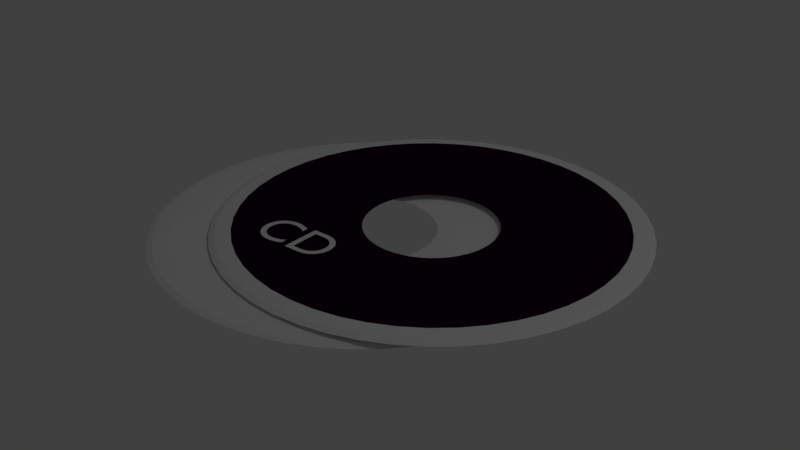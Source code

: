 # Source: CD.blend  (saved by Blender 2.79.0; exported with 4.5.12 LTS)
import bpy
from mathutils import Matrix  # noqa: F401  (used for matrix-valued properties, if any)

bpy.ops.wm.read_factory_settings(use_empty=True)
scene = bpy.context.scene
scene.name = 'Scene'

# ---- collections
col_collection_1 = bpy.data.collections.new('Collection 1'); scene.collection.children.link(col_collection_1)

# ---- materials (node trees are filled in below, after node groups)
mat_002 = bpy.data.materials.new('매트리얼.002')
mat_002.alpha_threshold = 0.0
mat_002.use_transparent_shadow = False
mat_002.diffuse_color = (0.01718, 2.162e-09, 0.01577, 1.0)
mat_002.roughness = 0.5

# ---- material node trees

# ---- world
world_world = bpy.data.worlds.new('World'); scene.world = world_world
world_world.color = (0.05088, 0.05088, 0.05088)
world_world.use_sun_shadow = False
world_world.sun_shadow_jitter_overblur = 0.0
world_world.cycles.sampling_method = 'MANUAL'

# ---- lights
light_lamp = bpy.data.lights.new('Lamp', 'POINT')
light_lamp.transmission_factor = 0.0
light_lamp.cutoff_distance = 30.0
light_lamp.energy = 100.0
light_lamp.shadow_buffer_clip_start = 1.001
light_lamp.shadow_soft_size = 0.1
light_lamp.shadow_maximum_resolution = 0.006
light_lamp.use_absolute_resolution = True

# ---- meshes
me_torus_001 = bpy.data.meshes.new('Torus.001')
me_torus_001.from_pydata([(1.25, 0.0, 0.0), (1.217, 0.0, 0.125), (1.125, 0.0, 0.2165), (1.0, 0.0, 0.25), (0.875, 0.0, 0.2165), (0.7835, 0.0, 0.125), (0.392, 1.037e-09, 3.062e-17), (0.7835, 0.0, -0.125), (0.875, 0.0, -0.2165), (1.0, 0.0, -0.25), (1.125, 0.0, -0.2165), (1.217, 0.0, -0.125), (1.239, 0.1632, 0.0), (1.206, 0.1588, 0.125), (1.115, 0.1468, 0.2165), (0.9914, 0.1305, 0.25), (0.8675, 0.1142, 0.2165), (0.7768, 0.1023, 0.125), (0.3886, 0.05117, 3.062e-17), (0.7768, 0.1023, -0.125), (0.8675, 0.1142, -0.2165), (0.9914, 0.1305, -0.25), (1.115, 0.1468, -0.2165), (1.206, 0.1588, -0.125), (1.207, 0.3235, 0.0), (1.175, 0.3149, 0.125), (1.087, 0.2912, 0.2165), (0.9659, 0.2588, 0.25), (0.8452, 0.2265, 0.2165), (0.7568, 0.2028, 0.125), (0.3786, 0.1015, 3.062e-17), (0.7568, 0.2028, -0.125), (0.8452, 0.2265, -0.2165), (0.9659, 0.2588, -0.25), (1.087, 0.2912, -0.2165), (1.175, 0.3149, -0.125), (1.155, 0.4784, 0.0), (1.124, 0.4655, 0.125), (1.039, 0.4305, 0.2165), (0.9239, 0.3827, 0.25), (0.8084, 0.3348, 0.2165), (0.7239, 0.2998, 0.125), (0.3622, 0.15, 3.062e-17), (0.7239, 0.2998, -0.125), (0.8084, 0.3348, -0.2165), (0.9239, 0.3827, -0.25), (1.039, 0.4305, -0.2165), (1.124, 0.4655, -0.125), (1.083, 0.625, 0.0), (1.054, 0.6083, 0.125), (0.9743, 0.5625, 0.2165), (0.866, 0.5, 0.25), (0.7578, 0.4375, 0.2165), (0.6785, 0.3917, 0.125), (0.3395, 0.196, 3.062e-17), (0.6785, 0.3917, -0.125), (0.7578, 0.4375, -0.2165), (0.866, 0.5, -0.25), (0.9743, 0.5625, -0.2165), (1.054, 0.6083, -0.125), (0.9917, 0.761, 0.0), (0.9651, 0.7406, 0.125), (0.8925, 0.6849, 0.2165), (0.7934, 0.6088, 0.25), (0.6942, 0.5327, 0.2165), (0.6216, 0.477, 0.125), (0.311, 0.2386, 3.062e-17), (0.6216, 0.477, -0.125), (0.6942, 0.5327, -0.2165), (0.7934, 0.6088, -0.25), (0.8925, 0.6849, -0.2165), (0.9651, 0.7406, -0.125), (0.8839, 0.8839, 0.0), (0.8602, 0.8602, 0.125), (0.7955, 0.7955, 0.2165), (0.7071, 0.7071, 0.25), (0.6187, 0.6187, 0.2165), (0.554, 0.554, 0.125), (0.2772, 0.2772, 3.062e-17), (0.554, 0.554, -0.125), (0.6187, 0.6187, -0.2165), (0.7071, 0.7071, -0.25), (0.7955, 0.7955, -0.2165), (0.8602, 0.8602, -0.125), (0.761, 0.9917, 0.0), (0.7406, 0.9651, 0.125), (0.6849, 0.8925, 0.2165), (0.6088, 0.7934, 0.25), (0.5327, 0.6942, 0.2165), (0.477, 0.6216, 0.125), (0.2386, 0.311, 3.062e-17), (0.477, 0.6216, -0.125), (0.5327, 0.6942, -0.2165), (0.6088, 0.7934, -0.25), (0.6849, 0.8925, -0.2165), (0.7406, 0.9651, -0.125), (0.625, 1.083, 0.0), (0.6083, 1.054, 0.125), (0.5625, 0.9743, 0.2165), (0.5, 0.866, 0.25), (0.4375, 0.7578, 0.2165), (0.3917, 0.6785, 0.125), (0.196, 0.3395, 3.062e-17), (0.3917, 0.6785, -0.125), (0.4375, 0.7578, -0.2165), (0.5, 0.866, -0.25), (0.5625, 0.9743, -0.2165), (0.6083, 1.054, -0.125), (0.4784, 1.155, 0.0), (0.4655, 1.124, 0.125), (0.4305, 1.039, 0.2165), (0.3827, 0.9239, 0.25), (0.3348, 0.8084, 0.2165), (0.2998, 0.7239, 0.125), (0.15, 0.3622, 3.062e-17), (0.2998, 0.7239, -0.125), (0.3348, 0.8084, -0.2165), (0.3827, 0.9239, -0.25), (0.4305, 1.039, -0.2165), (0.4655, 1.124, -0.125), (0.3235, 1.207, 0.0), (0.3149, 1.175, 0.125), (0.2912, 1.087, 0.2165), (0.2588, 0.9659, 0.25), (0.2265, 0.8452, 0.2165), (0.2028, 0.7568, 0.125), (0.1015, 0.3786, 3.062e-17), (0.2028, 0.7568, -0.125), (0.2265, 0.8452, -0.2165), (0.2588, 0.9659, -0.25), (0.2912, 1.087, -0.2165), (0.3149, 1.175, -0.125), (0.1632, 1.239, 0.0), (0.1588, 1.206, 0.125), (0.1468, 1.115, 0.2165), (0.1305, 0.9914, 0.25), (0.1142, 0.8675, 0.2165), (0.1023, 0.7768, 0.125), (0.05117, 0.3886, 3.062e-17), (0.1023, 0.7768, -0.125), (0.1142, 0.8675, -0.2165), (0.1305, 0.9914, -0.25), (0.1468, 1.115, -0.2165), (0.1588, 1.206, -0.125), (9.437e-08, 1.25, 0.0), (9.184e-08, 1.217, 0.125), (8.494e-08, 1.125, 0.2165), (7.55e-08, 1.0, 0.25), (6.606e-08, 0.875, 0.2165), (5.915e-08, 0.7835, 0.125), (3.514e-09, 0.392, 3.062e-17), (5.915e-08, 0.7835, -0.125), (6.606e-08, 0.875, -0.2165), (7.55e-08, 1.0, -0.25), (8.494e-08, 1.125, -0.2165), (9.184e-08, 1.217, -0.125), (-0.1632, 1.239, 0.0), (-0.1588, 1.206, 0.125), (-0.1468, 1.115, 0.2165), (-0.1305, 0.9914, 0.25), (-0.1142, 0.8675, 0.2165), (-0.1023, 0.7768, 0.125), (-0.05117, 0.3886, 3.062e-17), (-0.1023, 0.7768, -0.125), (-0.1142, 0.8675, -0.2165), (-0.1305, 0.9914, -0.25), (-0.1468, 1.115, -0.2165), (-0.1588, 1.206, -0.125), (-0.3235, 1.207, 0.0), (-0.3149, 1.175, 0.125), (-0.2912, 1.087, 0.2165), (-0.2588, 0.9659, 0.25), (-0.2265, 0.8452, 0.2165), (-0.2028, 0.7568, 0.125), (-0.1015, 0.3786, 3.062e-17), (-0.2028, 0.7568, -0.125), (-0.2265, 0.8452, -0.2165), (-0.2588, 0.9659, -0.25), (-0.2912, 1.087, -0.2165), (-0.3149, 1.175, -0.125), (-0.4784, 1.155, 0.0), (-0.4655, 1.124, 0.125), (-0.4305, 1.039, 0.2165), (-0.3827, 0.9239, 0.25), (-0.3348, 0.8084, 0.2165), (-0.2998, 0.7239, 0.125), (-0.15, 0.3622, 3.062e-17), (-0.2998, 0.7239, -0.125), (-0.3348, 0.8084, -0.2165), (-0.3827, 0.9239, -0.25), (-0.4305, 1.039, -0.2165), (-0.4655, 1.124, -0.125), (-0.625, 1.083, 0.0), (-0.6083, 1.054, 0.125), (-0.5625, 0.9743, 0.2165), (-0.5, 0.866, 0.25), (-0.4375, 0.7578, 0.2165), (-0.3917, 0.6785, 0.125), (-0.196, 0.3395, 3.062e-17), (-0.3917, 0.6785, -0.125), (-0.4375, 0.7578, -0.2165), (-0.5, 0.866, -0.25), (-0.5625, 0.9743, -0.2165), (-0.6083, 1.054, -0.125), (-0.761, 0.9917, 0.0), (-0.7406, 0.9651, 0.125), (-0.6849, 0.8925, 0.2165), (-0.6088, 0.7934, 0.25), (-0.5327, 0.6942, 0.2165), (-0.477, 0.6216, 0.125), (-0.2386, 0.311, 3.062e-17), (-0.477, 0.6216, -0.125), (-0.5327, 0.6942, -0.2165), (-0.6088, 0.7934, -0.25), (-0.6849, 0.8925, -0.2165), (-0.7406, 0.9651, -0.125), (-0.8839, 0.8839, 0.0), (-0.8602, 0.8602, 0.125), (-0.7955, 0.7955, 0.2165), (-0.7071, 0.7071, 0.25), (-0.6187, 0.6187, 0.2165), (-0.554, 0.554, 0.125), (-0.2772, 0.2772, 3.062e-17), (-0.554, 0.554, -0.125), (-0.6187, 0.6187, -0.2165), (-0.7071, 0.7071, -0.25), (-0.7955, 0.7955, -0.2165), (-0.8602, 0.8602, -0.125), (-0.9917, 0.761, 0.0), (-0.9651, 0.7406, 0.125), (-0.8925, 0.6849, 0.2165), (-0.7934, 0.6088, 0.25), (-0.6942, 0.5327, 0.2165), (-0.6216, 0.477, 0.125), (-0.311, 0.2386, 3.062e-17), (-0.6216, 0.477, -0.125), (-0.6942, 0.5327, -0.2165), (-0.7934, 0.6088, -0.25), (-0.8925, 0.6849, -0.2165), (-0.9651, 0.7406, -0.125), (-1.083, 0.625, 0.0), (-1.054, 0.6083, 0.125), (-0.9743, 0.5625, 0.2165), (-0.866, 0.5, 0.25), (-0.7578, 0.4375, 0.2165), (-0.6785, 0.3917, 0.125), (-0.3395, 0.196, 3.062e-17), (-0.6785, 0.3917, -0.125), (-0.7578, 0.4375, -0.2165), (-0.866, 0.5, -0.25), (-0.9743, 0.5625, -0.2165), (-1.054, 0.6083, -0.125), (-1.155, 0.4784, 0.0), (-1.124, 0.4655, 0.125), (-1.039, 0.4305, 0.2165), (-0.9239, 0.3827, 0.25), (-0.8084, 0.3348, 0.2165), (-0.7239, 0.2998, 0.125), (-0.3622, 0.15, 3.062e-17), (-0.7239, 0.2998, -0.125), (-0.8084, 0.3348, -0.2165), (-0.9239, 0.3827, -0.25), (-1.039, 0.4305, -0.2165), (-1.124, 0.4655, -0.125), (-1.207, 0.3235, 0.0), (-1.175, 0.3149, 0.125), (-1.087, 0.2912, 0.2165), (-0.9659, 0.2588, 0.25), (-0.8452, 0.2265, 0.2165), (-0.7568, 0.2028, 0.125), (-0.3786, 0.1015, 3.062e-17), (-0.7568, 0.2028, -0.125), (-0.8452, 0.2265, -0.2165), (-0.9659, 0.2588, -0.25), (-1.087, 0.2912, -0.2165), (-1.175, 0.3149, -0.125), (-1.239, 0.1632, 0.0), (-1.206, 0.1588, 0.125), (-1.115, 0.1468, 0.2165), (-0.9914, 0.1305, 0.25), (-0.8675, 0.1142, 0.2165), (-0.7768, 0.1023, 0.125), (-0.3886, 0.05117, 3.062e-17), (-0.7768, 0.1023, -0.125), (-0.8675, 0.1142, -0.2165), (-0.9914, 0.1305, -0.25), (-1.115, 0.1468, -0.2165), (-1.206, 0.1588, -0.125), (-1.25, 1.093e-07, 0.0), (-1.217, 1.064e-07, 0.125), (-1.125, 9.835e-08, 0.2165), (-1.0, 8.742e-08, 0.25), (-0.875, 7.649e-08, 0.2165), (-0.7835, 6.85e-08, 0.125), (-0.392, 3.531e-08, 3.062e-17), (-0.7835, 6.85e-08, -0.125), (-0.875, 7.649e-08, -0.2165), (-1.0, 8.742e-08, -0.25), (-1.125, 9.835e-08, -0.2165), (-1.217, 1.064e-07, -0.125), (-1.239, -0.1632, 0.0), (-1.206, -0.1588, 0.125), (-1.115, -0.1468, 0.2165), (-0.9914, -0.1305, 0.25), (-0.8675, -0.1142, 0.2165), (-0.7768, -0.1023, 0.125), (-0.3886, -0.05117, 3.062e-17), (-0.7768, -0.1023, -0.125), (-0.8675, -0.1142, -0.2165), (-0.9914, -0.1305, -0.25), (-1.115, -0.1468, -0.2165), (-1.206, -0.1588, -0.125), (-1.207, -0.3235, 0.0), (-1.175, -0.3149, 0.125), (-1.087, -0.2912, 0.2165), (-0.9659, -0.2588, 0.25), (-0.8452, -0.2265, 0.2165), (-0.7568, -0.2028, 0.125), (-0.3786, -0.1015, 3.062e-17), (-0.7568, -0.2028, -0.125), (-0.8452, -0.2265, -0.2165), (-0.9659, -0.2588, -0.25), (-1.087, -0.2912, -0.2165), (-1.175, -0.3149, -0.125), (-1.155, -0.4784, 0.0), (-1.124, -0.4655, 0.125), (-1.039, -0.4305, 0.2165), (-0.9239, -0.3827, 0.25), (-0.8084, -0.3348, 0.2165), (-0.7239, -0.2998, 0.125), (-0.3622, -0.15, 3.062e-17), (-0.7239, -0.2998, -0.125), (-0.8084, -0.3348, -0.2165), (-0.9239, -0.3827, -0.25), (-1.039, -0.4305, -0.2165), (-1.124, -0.4655, -0.125), (-1.083, -0.625, 0.0), (-1.054, -0.6083, 0.125), (-0.9743, -0.5625, 0.2165), (-0.866, -0.5, 0.25), (-0.7578, -0.4375, 0.2165), (-0.6785, -0.3917, 0.125), (-0.3395, -0.196, 3.062e-17), (-0.6785, -0.3917, -0.125), (-0.7578, -0.4375, -0.2165), (-0.866, -0.5, -0.25), (-0.9743, -0.5625, -0.2165), (-1.054, -0.6083, -0.125), (-0.9917, -0.761, 0.0), (-0.9651, -0.7406, 0.125), (-0.8925, -0.6849, 0.2165), (-0.7934, -0.6088, 0.25), (-0.6942, -0.5327, 0.2165), (-0.6216, -0.477, 0.125), (-0.311, -0.2386, 3.062e-17), (-0.6216, -0.477, -0.125), (-0.6942, -0.5327, -0.2165), (-0.7934, -0.6088, -0.25), (-0.8925, -0.6849, -0.2165), (-0.9651, -0.7406, -0.125), (-0.8839, -0.8839, 0.0), (-0.8602, -0.8602, 0.125), (-0.7955, -0.7955, 0.2165), (-0.7071, -0.7071, 0.25), (-0.6187, -0.6187, 0.2165), (-0.554, -0.554, 0.125), (-0.2772, -0.2772, 3.062e-17), (-0.554, -0.554, -0.125), (-0.6187, -0.6187, -0.2165), (-0.7071, -0.7071, -0.25), (-0.7955, -0.7955, -0.2165), (-0.8602, -0.8602, -0.125), (-0.761, -0.9917, 0.0), (-0.7406, -0.9651, 0.125), (-0.6849, -0.8925, 0.2165), (-0.6088, -0.7934, 0.25), (-0.5327, -0.6942, 0.2165), (-0.477, -0.6216, 0.125), (-0.2386, -0.311, 3.062e-17), (-0.477, -0.6216, -0.125), (-0.5327, -0.6942, -0.2165), (-0.6088, -0.7934, -0.25), (-0.6849, -0.8925, -0.2165), (-0.7406, -0.9651, -0.125), (-0.625, -1.083, 0.0), (-0.6083, -1.054, 0.125), (-0.5625, -0.9743, 0.2165), (-0.5, -0.866, 0.25), (-0.4375, -0.7578, 0.2165), (-0.3917, -0.6785, 0.125), (-0.196, -0.3395, 3.062e-17), (-0.3917, -0.6785, -0.125), (-0.4375, -0.7578, -0.2165), (-0.5, -0.866, -0.25), (-0.5625, -0.9743, -0.2165), (-0.6083, -1.054, -0.125), (-0.4784, -1.155, 0.0), (-0.4655, -1.124, 0.125), (-0.4305, -1.039, 0.2165), (-0.3827, -0.9239, 0.25), (-0.3348, -0.8084, 0.2165), (-0.2998, -0.7239, 0.125), (-0.15, -0.3622, 3.062e-17), (-0.2998, -0.7239, -0.125), (-0.3348, -0.8084, -0.2165), (-0.3827, -0.9239, -0.25), (-0.4305, -1.039, -0.2165), (-0.4655, -1.124, -0.125), (-0.3235, -1.207, 0.0), (-0.3149, -1.175, 0.125), (-0.2912, -1.087, 0.2165), (-0.2588, -0.9659, 0.25), (-0.2265, -0.8452, 0.2165), (-0.2028, -0.7568, 0.125), (-0.1015, -0.3786, 3.062e-17), (-0.2028, -0.7568, -0.125), (-0.2265, -0.8452, -0.2165), (-0.2588, -0.9659, -0.25), (-0.2912, -1.087, -0.2165), (-0.3149, -1.175, -0.125), (-0.1632, -1.239, 0.0), (-0.1588, -1.206, 0.125), (-0.1468, -1.115, 0.2165), (-0.1305, -0.9914, 0.25), (-0.1142, -0.8675, 0.2165), (-0.1023, -0.7768, 0.125), (-0.05117, -0.3886, 3.062e-17), (-0.1023, -0.7768, -0.125), (-0.1142, -0.8675, -0.2165), (-0.1305, -0.9914, -0.25), (-0.1468, -1.115, -0.2165), (-0.1588, -1.206, -0.125), (9.437e-08, -1.25, 0.0), (9.184e-08, -1.217, 0.125), (8.494e-08, -1.125, 0.2165), (7.55e-08, -1.0, 0.25), (6.606e-08, -0.875, 0.2165), (5.915e-08, -0.7835, 0.125), (3.514e-09, -0.392, 3.062e-17), (5.915e-08, -0.7835, -0.125), (6.606e-08, -0.875, -0.2165), (7.55e-08, -1.0, -0.25), (8.494e-08, -1.125, -0.2165), (9.184e-08, -1.217, -0.125), (0.1632, -1.239, 0.0), (0.1588, -1.206, 0.125), (0.1468, -1.115, 0.2165), (0.1305, -0.9914, 0.25), (0.1142, -0.8675, 0.2165), (0.1023, -0.7768, 0.125), (0.05117, -0.3886, 3.062e-17), (0.1023, -0.7768, -0.125), (0.1142, -0.8675, -0.2165), (0.1305, -0.9914, -0.25), (0.1468, -1.115, -0.2165), (0.1588, -1.206, -0.125), (0.3235, -1.207, 0.0), (0.3149, -1.175, 0.125), (0.2912, -1.087, 0.2165), (0.2588, -0.9659, 0.25), (0.2265, -0.8452, 0.2165), (0.2028, -0.7568, 0.125), (0.1015, -0.3786, 3.062e-17), (0.2028, -0.7568, -0.125), (0.2265, -0.8452, -0.2165), (0.2588, -0.9659, -0.25), (0.2912, -1.087, -0.2165), (0.3149, -1.175, -0.125), (0.4784, -1.155, 0.0), (0.4655, -1.124, 0.125), (0.4305, -1.039, 0.2165), (0.3827, -0.9239, 0.25), (0.3348, -0.8084, 0.2165), (0.2998, -0.7239, 0.125), (0.15, -0.3622, 3.062e-17), (0.2998, -0.7239, -0.125), (0.3348, -0.8084, -0.2165), (0.3827, -0.9239, -0.25), (0.4305, -1.039, -0.2165), (0.4655, -1.124, -0.125), (0.625, -1.083, 0.0), (0.6083, -1.054, 0.125), (0.5625, -0.9743, 0.2165), (0.5, -0.866, 0.25), (0.4375, -0.7578, 0.2165), (0.3917, -0.6785, 0.125), (0.196, -0.3395, 3.062e-17), (0.3917, -0.6785, -0.125), (0.4375, -0.7578, -0.2165), (0.5, -0.866, -0.25), (0.5625, -0.9743, -0.2165), (0.6083, -1.054, -0.125), (0.761, -0.9917, 0.0), (0.7406, -0.9651, 0.125), (0.6849, -0.8925, 0.2165), (0.6088, -0.7934, 0.25), (0.5327, -0.6942, 0.2165), (0.477, -0.6216, 0.125), (0.2386, -0.311, 3.062e-17), (0.477, -0.6216, -0.125), (0.5327, -0.6942, -0.2165), (0.6088, -0.7934, -0.25), (0.6849, -0.8925, -0.2165), (0.7406, -0.9651, -0.125), (0.8839, -0.8839, 0.0), (0.8602, -0.8602, 0.125), (0.7955, -0.7955, 0.2165), (0.7071, -0.7071, 0.25), (0.6187, -0.6187, 0.2165), (0.554, -0.554, 0.125), (0.2772, -0.2772, 3.062e-17), (0.554, -0.554, -0.125), (0.6187, -0.6187, -0.2165), (0.7071, -0.7071, -0.25), (0.7955, -0.7955, -0.2165), (0.8602, -0.8602, -0.125), (0.9917, -0.761, 0.0), (0.9651, -0.7406, 0.125), (0.8925, -0.6849, 0.2165), (0.7934, -0.6088, 0.25), (0.6942, -0.5327, 0.2165), (0.6216, -0.477, 0.125), (0.311, -0.2386, 3.062e-17), (0.6216, -0.477, -0.125), (0.6942, -0.5327, -0.2165), (0.7934, -0.6088, -0.25), (0.8925, -0.6849, -0.2165), (0.9651, -0.7406, -0.125), (1.083, -0.625, 0.0), (1.054, -0.6083, 0.125), (0.9743, -0.5625, 0.2165), (0.866, -0.5, 0.25), (0.7578, -0.4375, 0.2165), (0.6785, -0.3917, 0.125), (0.3395, -0.196, 3.062e-17), (0.6785, -0.3917, -0.125), (0.7578, -0.4375, -0.2165), (0.866, -0.5, -0.25), (0.9743, -0.5625, -0.2165), (1.054, -0.6083, -0.125), (1.155, -0.4784, 0.0), (1.124, -0.4655, 0.125), (1.039, -0.4305, 0.2165), (0.9239, -0.3827, 0.25), (0.8084, -0.3348, 0.2165), (0.7239, -0.2998, 0.125), (0.3622, -0.15, 3.062e-17), (0.7239, -0.2998, -0.125), (0.8084, -0.3348, -0.2165), (0.9239, -0.3827, -0.25), (1.039, -0.4305, -0.2165), (1.124, -0.4655, -0.125), (1.207, -0.3235, 0.0), (1.175, -0.3149, 0.125), (1.087, -0.2912, 0.2165), (0.9659, -0.2588, 0.25), (0.8452, -0.2265, 0.2165), (0.7568, -0.2028, 0.125), (0.3786, -0.1015, 3.062e-17), (0.7568, -0.2028, -0.125), (0.8452, -0.2265, -0.2165), (0.9659, -0.2588, -0.25), (1.087, -0.2912, -0.2165), (1.175, -0.3149, -0.125), (1.239, -0.1632, 0.0), (1.206, -0.1588, 0.125), (1.115, -0.1468, 0.2165), (0.9914, -0.1305, 0.25), (0.8675, -0.1142, 0.2165), (0.7768, -0.1023, 0.125), (0.3886, -0.05117, 3.062e-17), (0.7768, -0.1023, -0.125), (0.8675, -0.1142, -0.2165), (0.9914, -0.1305, -0.25), (1.115, -0.1468, -0.2165), (1.206, -0.1588, -0.125), (-0.496, -0.4123, -0.6139), (-0.4097, -0.5107, -0.6139), (0.1506, -0.9189, -0.1474), (0.2974, -0.9286, -0.1474), (-0.511, 0.5313, -0.5804), (-0.6265, 0.5791, -0.6139), (0.2974, 1.071, -0.1474), (0.1832, 1.064, -0.1474), (0.5972, 0.9203, -0.4889), (0.5002, 0.9532, -0.4889), (0.7744, 0.818, -0.2389), (0.536, 0.5074, -0.3639), (1.38, -0.4286, -0.3639), (1.452, -0.2819, -0.3639), (-0.9526, 0.1964, -0.3639), (-0.9191, 0.1964, -0.2389), (-0.09435, 0.875, -0.4889), (-0.1401, 0.9542, -0.5804), (1.514, 0.1964, -0.4889), (1.503, 0.3552, -0.4889), (-0.1796, -0.4252, -0.4889), (-0.09435, -0.4821, -0.4889), (-0.08528, 1.12, -0.6139), (-0.1331, 1.236, -0.5804), (1.163, -0.3036, -0.6139), (1.272, -0.3661, -0.5804), (0.4279, -0.795, -0.1139), (0.4116, -0.6711, -0.1474), (1.165, 0.3106, -0.1474), (1.074, 0.2987, -0.2389), (-0.00243, -0.5274, -0.2389), (0.1474, -0.1657, -0.3639), (-0.3811, -0.1953, -0.2389), (-0.3242, -0.2805, -0.2389), (-0.2026, 1.062, -0.6139), (-0.3114, 0.9898, -0.6139), (-0.6685, 0.4553, -0.1139), (-0.5478, 0.4229, -0.1474), (-0.5951, -0.4884, -0.5804), (-0.6685, 0.4553, -0.6139), (-0.694, 0.327, -0.6139), (1.163, 0.6964, -0.6139), (1.091, 0.8052, -0.6139), (-0.03745, 1.005, -0.1474), (-0.1401, 0.9542, -0.1474), (1.384, -0.09474, -0.1474), (1.263, -0.06239, -0.1139), (0.3989, -0.1822, -0.3639), (0.5002, -0.5604, -0.4889), (0.9062, -0.5969, -0.6139), (1.005, -0.5107, -0.6139), (0.7349, 0.9542, -0.5804), (0.6322, 1.005, -0.5804), (1.158, 1.057, -0.2389), (1.093, 0.9919, -0.1474), (-0.5701, 0.08222, -0.1474), (-0.4794, 0.09416, -0.2389), (0.4934, 0.5359, -0.3639), (1.158, 1.057, -0.4889), (1.038, 1.162, -0.4889), (-0.742, -0.2341, -0.1474), (-0.6769, -0.3661, -0.1474), (1.021, 0.4963, -0.4889), (0.9759, 0.5882, -0.4889), (1.074, 0.09416, -0.4889), (1.165, 0.08222, -0.5804), (-0.1331, -0.8429, -0.5804), (0.006229, -0.8902, -0.5804), (1.054, -0.006352, -0.2389), (1.074, 0.09416, -0.2389), (-0.5951, 0.8813, -0.5804), (-0.6677, 0.937, -0.4889), (-0.9419, 0.03327, -0.3639), (-0.91, -0.1271, -0.3639), (0.5886, 1.283, -0.5804), (0.6123, 1.371, -0.4889), (1.172, 0.1964, -0.5804), (1.337, -0.2341, -0.5804), (1.384, -0.09474, -0.5804), (-0.5686, 0.6964, -0.6139), (0.006229, 1.283, -0.1474), (-0.1331, 1.236, -0.1474), (0.3997, 0.9732, -0.4889), (-0.496, 0.8052, -0.1139), (-0.3968, 0.7291, -0.1474), (0.09462, -0.5604, -0.2389), (0.1951, -0.5804, -0.2389), (-0.08124, 0.09497, -0.3639), (-0.4594, -0.006352, -0.4889), (0.1386, 1.403, -0.2389), (0.1506, 1.312, -0.1474), (0.5562, -0.7695, -0.1139), (0.5239, -0.6488, -0.1474), (-0.9087, 0.03765, -0.4889), (-0.8777, -0.1184, -0.4889), (0.6209, -1.011, -0.3639), (0.7758, -0.9584, -0.3639), (0.5239, 1.042, -0.1474), (0.5002, 0.9532, -0.2389), (0.1951, -0.5804, -0.4889), (0.1832, -0.6711, -0.5804), (-0.6265, 0.5791, -0.1139), (-0.511, 0.5313, -0.1474), (-0.00243, -0.5274, -0.4889), (0.05877, 0.5074, -0.3639), (-0.1796, 0.818, -0.4889), (1.472, 0.5113, -0.2389), (1.421, 0.662, -0.2389), (1.19, -0.4884, -0.1474), (1.091, -0.4123, -0.1139), (0.9161, -0.4223, -0.1474), (0.8514, -0.3576, -0.2389), (-0.4265, -0.1034, -0.4889), (-0.511, -0.1384, -0.5804), (0.6369, 0.3924, -0.3639), (0.6084, 0.4351, -0.3639), (1.091, 0.8052, -0.1139), (0.9916, 0.7291, -0.1474), (-0.03745, -0.612, -0.5804), (-0.08528, -0.7274, -0.6139), (-0.7026, 0.1964, -0.6139), (-0.694, 0.0659, -0.6139), (0.4606, 1.436, -0.3639), (0.2974, 1.446, -0.3639), (0.7974, 1.062, -0.6139), (0.8599, 1.171, -0.5804), (1.505, 0.52, -0.3639), (1.472, 0.5113, -0.4889), (-0.09124, 0.2476, -0.3639), (-0.4794, 0.2987, -0.4889), (-0.4981, -0.5991, -0.5804), (0.4279, 1.188, -0.6139), (0.4442, 1.312, -0.5804), (0.6369, 0.0004325, -0.3639), (0.6596, 0.04642, -0.3639), (0.5972, -0.5274, -0.4889), (0.6322, -0.612, -0.5804), (-0.4604, -0.2411, -0.5804), (-0.3968, -0.3362, -0.5804), (0.2974, 1.321, -0.5804), (0.1506, 1.312, -0.5804), (1.547, 0.1964, -0.3639), (1.514, 0.1964, -0.2389), (-0.3109, -0.8571, -0.2389), (-0.2651, -0.7778, -0.1474), (1.106, 0.5313, -0.5804), (1.221, 0.5791, -0.6139), (1.422, 0.1964, -0.5804), (1.413, 0.3433, -0.5804), (1.421, -0.2691, -0.4889), (0.8301, 0.8906, -0.1474), (-0.818, 0.04959, -0.5804), (-0.5701, 0.3106, -0.1474), (-0.4265, 0.4963, -0.2389), (-0.4594, 0.3992, -0.2389), (0.1669, -0.795, -0.1139), (0.2974, -0.8036, -0.1139), (0.1959, 0.5751, -0.3639), (0.09462, 0.9532, -0.4889), (1.058, -0.7953, -0.3639), (1.038, -0.7687, -0.2389), (-0.2353, 0.8906, -0.5804), (-0.3213, 0.8151, -0.5804), (1.421, -0.2691, -0.2389), (1.472, -0.1184, -0.2389), (-0.4636, -0.7953, -0.3639), (-0.4432, -0.7687, -0.4889), (-0.7893, 0.4876, -0.1474), (-0.00243, 0.9203, -0.2389), (-0.09435, 0.875, -0.2389), (0.919, 0.6734, -0.4889), (0.8514, 0.7504, -0.4889), (0.2974, -1.02, -0.4889), (0.4562, -1.01, -0.4889), (0.05877, -0.1146, -0.3639), (-0.6943, -0.5645, -0.3639), (-0.6677, -0.5441, -0.2389), (0.9823, -0.6961, -0.5804), (1.093, -0.5991, -0.5804), (-0.694, 0.327, -0.1139), (-0.7026, 0.1964, -0.1139), (0.6801, 1.12, -0.6139), (1.143, -0.03004, -0.1474), (0.7744, -0.4252, -0.4889), (0.8514, -0.3576, -0.4889), (0.7349, -0.5613, -0.5804), (0.8301, -0.4978, -0.5804), (1.163, -0.3036, -0.1139), (0.2974, 0.9799, -0.4889), (1.181, 1.08, -0.3639), (-0.4861, 0.1964, -0.2389), (-0.0946, 0.1964, -0.3639), (0.6801, -0.7274, -0.1139), (1.055, -0.2411, -0.1474), (0.9759, -0.1953, -0.2389), (0.4606, -1.043, -0.3639), (0.4562, -1.01, -0.2389), (0.6891, 0.875, -0.2389), (1.054, 0.3992, -0.4889), (1.143, 0.4229, -0.5804), (-0.8265, -0.2691, -0.2389), (-0.7561, -0.4118, -0.2389), (1.106, 0.5313, -0.1474), (1.055, 0.6339, -0.1474), (1.503, 0.03765, -0.4889), (0.9161, -0.4223, -0.5804), (0.9916, -0.3362, -0.5804), (0.07093, -0.6488, -0.1474), (0.1832, -0.6711, -0.1474), (-0.3811, 0.5882, -0.4889), (-0.4604, 0.6339, -0.5804), (-0.4981, -0.5991, -0.1474), (-0.4097, -0.5107, -0.1139), (-0.6769, 0.7589, -0.5804), (-0.742, 0.627, -0.5804), (-0.7561, 0.8047, -0.4889), (0.7974, -0.6696, -0.1139), (0.9062, -0.5969, -0.1139), (0.03858, -0.7695, -0.1139), (1.472, -0.1184, -0.4889), (-0.9087, 0.3552, -0.2389), (-0.818, 0.3433, -0.1474), (-0.3242, 0.6734, -0.2389), (-0.2651, 1.171, -0.1474), (-0.2026, 1.062, -0.1139), (0.03858, 1.162, -0.1139), (-0.08528, 1.12, -0.1139), (0.9823, 1.089, -0.1474), (-0.5478, -0.03004, -0.5804), (0.2974, 1.413, -0.2389), (0.7279, -0.8429, -0.5804), (0.7629, -0.9275, -0.4889), (-0.1681, 1.32, -0.4889), (-0.3109, 1.25, -0.4889), (1.289, 0.327, -0.1139), (0.1014, -0.143, -0.3639), (0.6123, 1.371, -0.2389), (0.5886, 1.283, -0.1474), (0.2974, 1.196, -0.6139), (0.1669, 1.188, -0.6139), (-0.8574, -0.2819, -0.3639), (-0.4432, 1.162, -0.2389), (-0.3875, 1.089, -0.1474), (1.158, -0.6638, -0.2389), (1.093, -0.5991, -0.1474), (-0.742, -0.2341, -0.5804), (-0.8265, -0.2691, -0.4889), (-0.8276, 0.1964, -0.5804), (0.1669, 1.188, -0.1139), (-0.4432, -0.7687, -0.2389), (0.9224, 1.279, -0.3639), (0.9057, 1.25, -0.4889), (1.289, 0.9574, -0.3639), (1.263, 0.937, -0.2389), (1.452, 0.6748, -0.3639), (0.7279, 1.236, -0.1474), (0.6801, 1.12, -0.1139), (1.505, -0.1271, -0.3639), (-0.2353, 0.8906, -0.1474), (0.9062, 0.9898, -0.1139), (-0.3875, 1.089, -0.5804), (-0.4981, 0.9919, -0.5804), (0.919, -0.2805, -0.2389), (0.6084, -0.0422, -0.3639), (0.07093, 1.042, -0.5804), (0.7974, -0.6696, -0.6139), (0.8599, -0.7778, -0.5804), (0.7279, 1.236, -0.5804), (1.351, 0.8047, -0.4889), (1.263, 0.937, -0.4889), (1.272, -0.3661, -0.1474), (-0.3242, -0.2805, -0.4889), (-0.2566, -0.3576, -0.4889), (-0.511, -0.1384, -0.1474), (-0.4604, -0.2411, -0.1474), (-0.2566, 0.7504, -0.4889), (-0.3242, 0.6734, -0.4889), (0.07093, 1.042, -0.1474), (0.09462, 0.9532, -0.2389), (0.3486, 0.5851, -0.3639), (0.2974, 0.5884, -0.3639), (0.5239, -0.6488, -0.5804), (0.5562, -0.7695, -0.6139), (-0.1401, -0.5613, -0.1474), (-0.09435, -0.4821, -0.2389), (1.263, 0.4553, -0.6139), (1.384, 0.4876, -0.5804), (0.07093, -0.6488, -0.5804), (0.03858, -0.7695, -0.6139), (1.503, 0.3552, -0.2389), (-0.181, -0.9584, -0.3639), (-0.1681, -0.9275, -0.4889), (-0.02612, 1.404, -0.3639), (-0.181, 1.351, -0.3639), (0.676, 0.2979, -0.3639), (1.058, 1.188, -0.3639), (-0.3213, -0.4223, -0.1474), (0.5239, 1.042, -0.5804), (0.5562, 1.162, -0.6139), (0.5886, -0.8902, -0.5804), (-0.5686, -0.3036, -0.6139), (-0.6769, -0.3661, -0.5804), (1.143, -0.03004, -0.5804), (1.263, -0.06239, -0.6139), (-0.6943, 0.9574, -0.3639), (-0.7851, 0.8214, -0.3639), (1.351, 0.8047, -0.2389), (1.272, 0.7589, -0.1474), (0.2974, -1.054, -0.3639), (0.2974, -1.02, -0.2389), (0.006229, -0.8902, -0.1474), (-0.818, 0.04959, -0.1474), (-0.694, 0.0659, -0.1139), (-0.5478, -0.03004, -0.1474), (-0.4594, -0.006352, -0.2389), (0.6123, -0.9786, -0.2389), (0.5886, -0.8902, -0.1474), (1.038, 1.162, -0.2389), (1.413, 0.3433, -0.1474), (-0.8777, -0.1184, -0.2389), (0.3989, 0.5751, -0.3639), (0.2974, -0.6786, -0.5804), (1.093, 0.9919, -0.5804), (-0.3875, -0.6961, -0.1474), (-0.3213, 0.8151, -0.1474), (-0.2566, 0.7504, -0.2389), (1.263, 0.4553, -0.1139), (1.221, 0.5791, -0.1139), (1.289, -0.5645, -0.3639), (1.263, -0.5441, -0.2389), (-0.5865, -0.6875, -0.3639), (0.2974, 1.071, -0.5804), (0.1832, 1.064, -0.5804), (1.106, -0.1384, -0.1474), (1.021, -0.1034, -0.2389), (-0.4604, 0.6339, -0.1474), (-0.9191, 0.1964, -0.4889), (0.6891, 0.875, -0.4889), (0.2974, -0.5871, -0.4889), (0.3997, -0.5804, -0.4889), (0.5972, -0.5274, -0.2389), (0.4474, -0.1657, -0.3639), (-0.6677, 0.937, -0.2389), (-0.7561, 0.8047, -0.2389), (1.421, 0.662, -0.4889), (1.351, -0.4118, -0.2389), (-0.4636, 1.188, -0.3639), (-0.5628, -0.6638, -0.4889), (-0.03745, 1.005, -0.5804), (0.4562, 1.403, -0.2389), (1.351, -0.4118, -0.4889), (1.181, -0.6875, -0.3639), (0.3997, -0.5804, -0.2389), (-0.4097, 0.9035, -0.6139), (1.165, 0.3106, -0.5804), (0.686, 0.2476, -0.3639), (-0.5478, 0.4229, -0.5804), (0.02022, 0.4736, -0.3639), (-0.5951, -0.4884, -0.1474), (-0.496, -0.4123, -0.1139), (1.165, 0.08222, -0.1474), (0.7744, -0.4252, -0.2389), (-0.4794, 0.2987, -0.2389), (0.2974, -0.5871, -0.2389), (0.2974, -0.1956, -0.3639), (-0.02612, -1.011, -0.3639), (-0.1681, -0.9275, -0.2389), (0.1014, 0.5359, -0.3639), (0.2974, -0.9286, -0.5804), (-0.5686, -0.3036, -0.1139), (-0.496, 0.8052, -0.6139), (-0.00243, 0.9203, -0.4889), (1.081, 0.1964, -0.2389), (-0.01745, -0.9786, -0.4889), (-0.2566, -0.3576, -0.2389), (0.9057, -0.8571, -0.2389), (1.337, 0.627, -0.5804), (1.272, 0.7589, -0.5804), (1.163, 0.6964, -0.1139), (0.6801, -0.7274, -0.6139), (0.1386, -1.01, -0.2389), (-0.01359, 0.4351, -0.3639), (0.4562, 1.403, -0.4889), (1.038, -0.7687, -0.4889), (1.413, 0.04959, -0.5804), (-0.5628, -0.6638, -0.2389), (-0.4097, 0.9035, -0.1139), (0.5562, 1.162, -0.1139), (0.1951, 0.9732, -0.2389), (0.2462, 0.5851, -0.3639), (1.503, 0.03765, -0.2389), (1.413, 0.04959, -0.1474), (1.055, -0.2411, -0.5804), (-0.7893, -0.09474, -0.5804), (-0.5951, 0.8813, -0.1474), (-0.6769, 0.7589, -0.1474), (0.9759, 0.5882, -0.2389), (0.919, 0.6734, -0.2389), (0.3486, -0.1922, -0.3639), (-0.4265, -0.1034, -0.2389), (-0.06476, 0.04642, -0.3639), (-0.5776, 0.1964, -0.5804), (-0.5701, 0.08222, -0.5804), (-0.5865, 1.08, -0.3639), (0.4934, -0.143, -0.3639), (0.6891, -0.4821, -0.4889), (0.6596, 0.3464, -0.3639), (1.422, 0.1964, -0.1474), (0.9759, -0.1953, -0.4889), (1.021, -0.1034, -0.4889), (0.2974, 1.413, -0.4889), (0.1386, 1.403, -0.4889), (0.4442, 1.312, -0.1474), (0.9062, 0.9898, -0.6139), (0.9823, 1.089, -0.5804), (0.919, -0.2805, -0.4889), (-0.8265, 0.662, -0.2389), (-0.8777, 0.5113, -0.2389), (0.03858, 1.162, -0.6139), (0.006229, 1.283, -0.5804), (0.4116, 1.064, -0.1474), (0.7744, 0.818, -0.4889), (1.221, -0.1863, -0.6139), (-0.04208, 0.0004326, -0.3639), (1.158, -0.6638, -0.4889), (0.1669, -0.795, -0.6139), (-0.4594, 0.3992, -0.4889), (0.536, -0.1146, -0.3639), (0.5746, -0.08075, -0.3639), (-0.1796, -0.4252, -0.2389), (0.9916, 0.7291, -0.5804), (0.9161, 0.8151, -0.5804), (0.8514, 0.7504, -0.2389), (0.5746, 0.4736, -0.3639), (-0.5776, 0.1964, -0.1474), (-0.818, 0.3433, -0.5804), (-0.9087, 0.3552, -0.4889), (1.091, -0.4123, -0.6139), (-0.1796, 0.818, -0.2389), (1.143, 0.4229, -0.1474), (1.054, 0.3992, -0.2389), (0.6322, -0.612, -0.1474), (1.289, 0.327, -0.6139), (0.8599, -0.7778, -0.1474), (0.9823, -0.6961, -0.1474), (-0.3811, -0.1953, -0.4889), (0.676, 0.09497, -0.3639), (1.054, -0.006352, -0.4889), (0.1506, -0.9189, -0.5804), (-0.2651, -0.7778, -0.5804), (-0.3109, -0.8571, -0.4889), (-0.9087, 0.03765, -0.2389), (-0.3968, 0.7291, -0.5804), (-0.91, 0.52, -0.3639), (-0.8777, 0.5113, -0.4889), (0.2974, 1.321, -0.1474), (1.537, 0.3596, -0.3639), (-0.6685, -0.06239, -0.1139), (-0.6265, -0.1863, -0.1139), (0.6209, 1.404, -0.3639), (-0.3114, 0.9898, -0.1139), (1.172, 0.1964, -0.1474), (-0.3811, 0.5882, -0.2389), (0.7349, 0.9542, -0.1474), (0.6322, 1.005, -0.1474), (0.7629, 1.32, -0.2389), (0.8301, -0.4978, -0.1474), (0.7629, -0.9275, -0.2389), (0.7279, -0.8429, -0.1474), (0.5002, -0.5604, -0.2389), (1.021, 0.4963, -0.2389), (0.09462, -0.5604, -0.4889), (-0.742, 0.627, -0.1474), (0.1474, 0.5586, -0.3639), (1.074, 0.2987, -0.4889), (-0.01745, -0.9786, -0.2389), (1.19, 0.8813, -0.5804), (-0.08124, 0.2979, -0.3639), (1.384, 0.4876, -0.1474), (-0.4861, 0.1964, -0.4889), (0.4279, 1.188, -0.1139), (0.2974, 1.196, -0.1139), (-0.2026, -0.6696, -0.1139), (-0.08528, -0.7274, -0.1139), (-0.8276, 0.1964, -0.1474), (0.7758, 1.351, -0.3639), (0.7629, 1.32, -0.4889), (0.2974, 0.9799, -0.2389), (0.4442, -0.9189, -0.1474), (0.02022, -0.08075, -0.3639), (-0.5628, 1.057, -0.4889), (-0.01745, 1.371, -0.4889), (0.1386, -1.01, -0.4889), (-0.09124, 0.1453, -0.3639), (-0.9419, 0.3596, -0.3639), (0.9224, -0.8861, -0.3639), (1.289, 0.06591, -0.6139), (-0.04208, 0.3924, -0.3639), (-0.06476, 0.3464, -0.3639), (-0.5686, 0.6964, -0.1139), (-0.5628, 1.057, -0.2389), (-0.4981, 0.9919, -0.1474), (1.055, 0.6339, -0.5804), (1.38, 0.8214, -0.3639), (0.9916, -0.3362, -0.1474), (0.1959, -0.1822, -0.3639), (1.297, 0.1964, -0.1139), (-0.2651, 1.171, -0.5804), (1.297, 0.1964, -0.6139), (0.1342, 1.436, -0.3639), (-0.7893, 0.4876, -0.5804), (-0.3114, -0.5969, -0.1139), (-0.2353, -0.4978, -0.1474), (-0.1331, -0.8429, -0.1474), (1.106, -0.1384, -0.5804), (-0.01745, 1.371, -0.2389), (-0.5701, 0.3106, -0.5804), (1.221, -0.1863, -0.1139), (0.4279, -0.795, -0.6139), (0.4442, -0.9189, -0.5804), (-0.4432, 1.162, -0.4889), (0.8599, 1.171, -0.1474), (0.7974, 1.062, -0.1139), (-0.3968, -0.3362, -0.1474), (-0.8574, 0.6748, -0.3639), (1.005, 0.9035, -0.1139), (1.289, 0.06591, -0.1139), (-0.1401, -0.5613, -0.5804), (-0.2026, -0.6696, -0.6139), (0.2974, -0.6786, -0.1474), (-0.7893, -0.09474, -0.1474), (-0.4794, 0.09416, -0.4889), (0.4474, 0.5586, -0.3639), (-0.7851, -0.4286, -0.3639), (-0.6265, -0.1863, -0.6139), (1.19, 0.8813, -0.1474), (0.1342, -1.043, -0.3639), (-0.7561, -0.4118, -0.4889), (0.4116, 1.064, -0.5804), (0.6891, -0.4821, -0.2389), (-0.6685, -0.06239, -0.6139), (-0.2353, -0.4978, -0.5804), (1.337, 0.627, -0.1474), (-0.3213, -0.4223, -0.5804), (0.3997, 0.9732, -0.2389), (1.337, -0.2341, -0.1474), (0.8301, 0.8906, -0.5804), (1.537, 0.03327, -0.3639), (0.2974, -0.8036, -0.6139), (-0.3276, 1.279, -0.3639), (-0.3109, 1.25, -0.2389), (0.4116, -0.6711, -0.5804), (-0.1681, 1.32, -0.2389), (0.2462, -0.1922, -0.3639), (-0.3276, -0.8861, -0.3639), (0.1951, 0.9732, -0.4889), (1.005, 0.9035, -0.6139), (-0.03745, -0.612, -0.1474), (0.9161, 0.8151, -0.1474), (-0.3114, -0.5969, -0.6139), (1.005, -0.5107, -0.1139), (-0.4265, 0.4963, -0.4889), (-0.01359, -0.0422, -0.3639), (0.7349, -0.5613, -0.1474), (1.263, -0.5441, -0.4889), (0.9057, -0.8571, -0.4889), (1.19, -0.4884, -0.5804), (-0.6677, -0.5441, -0.4889), (0.9057, 1.25, -0.2389), (0.686, 0.1453, -0.3639), (0.5972, 0.9203, -0.2389), (1.081, 0.1964, -0.4889), (0.6123, -0.9786, -0.4889), (-0.3875, -0.6961, -0.5804), (0.6894, 0.1964, -0.3639), (-0.8265, 0.662, -0.4889)], [], [(0, 1, 13, 12), (1, 2, 14, 13), (2, 3, 15, 14), (3, 4, 16, 15), (4, 5, 17, 16), (5, 6, 18, 17), (6, 7, 19, 18), (7, 8, 20, 19), (8, 9, 21, 20), (9, 10, 22, 21), (10, 11, 23, 22), (11, 0, 12, 23), (12, 13, 25, 24), (13, 14, 26, 25), (14, 15, 27, 26), (15, 16, 28, 27), (16, 17, 29, 28), (17, 18, 30, 29), (18, 19, 31, 30), (19, 20, 32, 31), (20, 21, 33, 32), (21, 22, 34, 33), (22, 23, 35, 34), (23, 12, 24, 35), (24, 25, 37, 36), (25, 26, 38, 37), (26, 27, 39, 38), (27, 28, 40, 39), (28, 29, 41, 40), (29, 30, 42, 41), (30, 31, 43, 42), (31, 32, 44, 43), (32, 33, 45, 44), (33, 34, 46, 45), (34, 35, 47, 46), (35, 24, 36, 47), (36, 37, 49, 48), (37, 38, 50, 49), (38, 39, 51, 50), (39, 40, 52, 51), (40, 41, 53, 52), (41, 42, 54, 53), (42, 43, 55, 54), (43, 44, 56, 55), (44, 45, 57, 56), (45, 46, 58, 57), (46, 47, 59, 58), (47, 36, 48, 59), (48, 49, 61, 60), (49, 50, 62, 61), (50, 51, 63, 62), (51, 52, 64, 63), (52, 53, 65, 64), (53, 54, 66, 65), (54, 55, 67, 66), (55, 56, 68, 67), (56, 57, 69, 68), (57, 58, 70, 69), (58, 59, 71, 70), (59, 48, 60, 71), (60, 61, 73, 72), (61, 62, 74, 73), (62, 63, 75, 74), (63, 64, 76, 75), (64, 65, 77, 76), (65, 66, 78, 77), (66, 67, 79, 78), (67, 68, 80, 79), (68, 69, 81, 80), (69, 70, 82, 81), (70, 71, 83, 82), (71, 60, 72, 83), (72, 73, 85, 84), (73, 74, 86, 85), (74, 75, 87, 86), (75, 76, 88, 87), (76, 77, 89, 88), (77, 78, 90, 89), (78, 79, 91, 90), (79, 80, 92, 91), (80, 81, 93, 92), (81, 82, 94, 93), (82, 83, 95, 94), (83, 72, 84, 95), (84, 85, 97, 96), (85, 86, 98, 97), (86, 87, 99, 98), (87, 88, 100, 99), (88, 89, 101, 100), (89, 90, 102, 101), (90, 91, 103, 102), (91, 92, 104, 103), (92, 93, 105, 104), (93, 94, 106, 105), (94, 95, 107, 106), (95, 84, 96, 107), (96, 97, 109, 108), (97, 98, 110, 109), (98, 99, 111, 110), (99, 100, 112, 111), (100, 101, 113, 112), (101, 102, 114, 113), (102, 103, 115, 114), (103, 104, 116, 115), (104, 105, 117, 116), (105, 106, 118, 117), (106, 107, 119, 118), (107, 96, 108, 119), (108, 109, 121, 120), (109, 110, 122, 121), (110, 111, 123, 122), (111, 112, 124, 123), (112, 113, 125, 124), (113, 114, 126, 125), (114, 115, 127, 126), (115, 116, 128, 127), (116, 117, 129, 128), (117, 118, 130, 129), (118, 119, 131, 130), (119, 108, 120, 131), (120, 121, 133, 132), (121, 122, 134, 133), (122, 123, 135, 134), (123, 124, 136, 135), (124, 125, 137, 136), (125, 126, 138, 137), (126, 127, 139, 138), (127, 128, 140, 139), (128, 129, 141, 140), (129, 130, 142, 141), (130, 131, 143, 142), (131, 120, 132, 143), (132, 133, 145, 144), (133, 134, 146, 145), (134, 135, 147, 146), (135, 136, 148, 147), (136, 137, 149, 148), (137, 138, 150, 149), (138, 139, 151, 150), (139, 140, 152, 151), (140, 141, 153, 152), (141, 142, 154, 153), (142, 143, 155, 154), (143, 132, 144, 155), (144, 145, 157, 156), (145, 146, 158, 157), (146, 147, 159, 158), (147, 148, 160, 159), (148, 149, 161, 160), (149, 150, 162, 161), (150, 151, 163, 162), (151, 152, 164, 163), (152, 153, 165, 164), (153, 154, 166, 165), (154, 155, 167, 166), (155, 144, 156, 167), (156, 157, 169, 168), (157, 158, 170, 169), (158, 159, 171, 170), (159, 160, 172, 171), (160, 161, 173, 172), (161, 162, 174, 173), (162, 163, 175, 174), (163, 164, 176, 175), (164, 165, 177, 176), (165, 166, 178, 177), (166, 167, 179, 178), (167, 156, 168, 179), (168, 169, 181, 180), (169, 170, 182, 181), (170, 171, 183, 182), (171, 172, 184, 183), (172, 173, 185, 184), (173, 174, 186, 185), (174, 175, 187, 186), (175, 176, 188, 187), (176, 177, 189, 188), (177, 178, 190, 189), (178, 179, 191, 190), (179, 168, 180, 191), (180, 181, 193, 192), (181, 182, 194, 193), (182, 183, 195, 194), (183, 184, 196, 195), (184, 185, 197, 196), (185, 186, 198, 197), (186, 187, 199, 198), (187, 188, 200, 199), (188, 189, 201, 200), (189, 190, 202, 201), (190, 191, 203, 202), (191, 180, 192, 203), (192, 193, 205, 204), (193, 194, 206, 205), (194, 195, 207, 206), (195, 196, 208, 207), (196, 197, 209, 208), (197, 198, 210, 209), (198, 199, 211, 210), (199, 200, 212, 211), (200, 201, 213, 212), (201, 202, 214, 213), (202, 203, 215, 214), (203, 192, 204, 215), (204, 205, 217, 216), (205, 206, 218, 217), (206, 207, 219, 218), (207, 208, 220, 219), (208, 209, 221, 220), (209, 210, 222, 221), (210, 211, 223, 222), (211, 212, 224, 223), (212, 213, 225, 224), (213, 214, 226, 225), (214, 215, 227, 226), (215, 204, 216, 227), (216, 217, 229, 228), (217, 218, 230, 229), (218, 219, 231, 230), (219, 220, 232, 231), (220, 221, 233, 232), (221, 222, 234, 233), (222, 223, 235, 234), (223, 224, 236, 235), (224, 225, 237, 236), (225, 226, 238, 237), (226, 227, 239, 238), (227, 216, 228, 239), (228, 229, 241, 240), (229, 230, 242, 241), (230, 231, 243, 242), (231, 232, 244, 243), (232, 233, 245, 244), (233, 234, 246, 245), (234, 235, 247, 246), (235, 236, 248, 247), (236, 237, 249, 248), (237, 238, 250, 249), (238, 239, 251, 250), (239, 228, 240, 251), (240, 241, 253, 252), (241, 242, 254, 253), (242, 243, 255, 254), (243, 244, 256, 255), (244, 245, 257, 256), (245, 246, 258, 257), (246, 247, 259, 258), (247, 248, 260, 259), (248, 249, 261, 260), (249, 250, 262, 261), (250, 251, 263, 262), (251, 240, 252, 263), (252, 253, 265, 264), (253, 254, 266, 265), (254, 255, 267, 266), (255, 256, 268, 267), (256, 257, 269, 268), (257, 258, 270, 269), (258, 259, 271, 270), (259, 260, 272, 271), (260, 261, 273, 272), (261, 262, 274, 273), (262, 263, 275, 274), (263, 252, 264, 275), (264, 265, 277, 276), (265, 266, 278, 277), (266, 267, 279, 278), (267, 268, 280, 279), (268, 269, 281, 280), (269, 270, 282, 281), (270, 271, 283, 282), (271, 272, 284, 283), (272, 273, 285, 284), (273, 274, 286, 285), (274, 275, 287, 286), (275, 264, 276, 287), (276, 277, 289, 288), (277, 278, 290, 289), (278, 279, 291, 290), (279, 280, 292, 291), (280, 281, 293, 292), (281, 282, 294, 293), (282, 283, 295, 294), (283, 284, 296, 295), (284, 285, 297, 296), (285, 286, 298, 297), (286, 287, 299, 298), (287, 276, 288, 299), (288, 289, 301, 300), (289, 290, 302, 301), (290, 291, 303, 302), (291, 292, 304, 303), (292, 293, 305, 304), (293, 294, 306, 305), (294, 295, 307, 306), (295, 296, 308, 307), (296, 297, 309, 308), (297, 298, 310, 309), (298, 299, 311, 310), (299, 288, 300, 311), (300, 301, 313, 312), (301, 302, 314, 313), (302, 303, 315, 314), (303, 304, 316, 315), (304, 305, 317, 316), (305, 306, 318, 317), (306, 307, 319, 318), (307, 308, 320, 319), (308, 309, 321, 320), (309, 310, 322, 321), (310, 311, 323, 322), (311, 300, 312, 323), (312, 313, 325, 324), (313, 314, 326, 325), (314, 315, 327, 326), (315, 316, 328, 327), (316, 317, 329, 328), (317, 318, 330, 329), (318, 319, 331, 330), (319, 320, 332, 331), (320, 321, 333, 332), (321, 322, 334, 333), (322, 323, 335, 334), (323, 312, 324, 335), (324, 325, 337, 336), (325, 326, 338, 337), (326, 327, 339, 338), (327, 328, 340, 339), (328, 329, 341, 340), (329, 330, 342, 341), (330, 331, 343, 342), (331, 332, 344, 343), (332, 333, 345, 344), (333, 334, 346, 345), (334, 335, 347, 346), (335, 324, 336, 347), (336, 337, 349, 348), (337, 338, 350, 349), (338, 339, 351, 350), (339, 340, 352, 351), (340, 341, 353, 352), (341, 342, 354, 353), (342, 343, 355, 354), (343, 344, 356, 355), (344, 345, 357, 356), (345, 346, 358, 357), (346, 347, 359, 358), (347, 336, 348, 359), (348, 349, 361, 360), (349, 350, 362, 361), (350, 351, 363, 362), (351, 352, 364, 363), (352, 353, 365, 364), (353, 354, 366, 365), (354, 355, 367, 366), (355, 356, 368, 367), (356, 357, 369, 368), (357, 358, 370, 369), (358, 359, 371, 370), (359, 348, 360, 371), (360, 361, 373, 372), (361, 362, 374, 373), (362, 363, 375, 374), (363, 364, 376, 375), (364, 365, 377, 376), (365, 366, 378, 377), (366, 367, 379, 378), (367, 368, 380, 379), (368, 369, 381, 380), (369, 370, 382, 381), (370, 371, 383, 382), (371, 360, 372, 383), (372, 373, 385, 384), (373, 374, 386, 385), (374, 375, 387, 386), (375, 376, 388, 387), (376, 377, 389, 388), (377, 378, 390, 389), (378, 379, 391, 390), (379, 380, 392, 391), (380, 381, 393, 392), (381, 382, 394, 393), (382, 383, 395, 394), (383, 372, 384, 395), (384, 385, 397, 396), (385, 386, 398, 397), (386, 387, 399, 398), (387, 388, 400, 399), (388, 389, 401, 400), (389, 390, 402, 401), (390, 391, 403, 402), (391, 392, 404, 403), (392, 393, 405, 404), (393, 394, 406, 405), (394, 395, 407, 406), (395, 384, 396, 407), (396, 397, 409, 408), (397, 398, 410, 409), (398, 399, 411, 410), (399, 400, 412, 411), (400, 401, 413, 412), (401, 402, 414, 413), (402, 403, 415, 414), (403, 404, 416, 415), (404, 405, 417, 416), (405, 406, 418, 417), (406, 407, 419, 418), (407, 396, 408, 419), (408, 409, 421, 420), (409, 410, 422, 421), (410, 411, 423, 422), (411, 412, 424, 423), (412, 413, 425, 424), (413, 414, 426, 425), (414, 415, 427, 426), (415, 416, 428, 427), (416, 417, 429, 428), (417, 418, 430, 429), (418, 419, 431, 430), (419, 408, 420, 431), (420, 421, 433, 432), (421, 422, 434, 433), (422, 423, 435, 434), (423, 424, 436, 435), (424, 425, 437, 436), (425, 426, 438, 437), (426, 427, 439, 438), (427, 428, 440, 439), (428, 429, 441, 440), (429, 430, 442, 441), (430, 431, 443, 442), (431, 420, 432, 443), (432, 433, 445, 444), (433, 434, 446, 445), (434, 435, 447, 446), (435, 436, 448, 447), (436, 437, 449, 448), (437, 438, 450, 449), (438, 439, 451, 450), (439, 440, 452, 451), (440, 441, 453, 452), (441, 442, 454, 453), (442, 443, 455, 454), (443, 432, 444, 455), (444, 445, 457, 456), (445, 446, 458, 457), (446, 447, 459, 458), (447, 448, 460, 459), (448, 449, 461, 460), (449, 450, 462, 461), (450, 451, 463, 462), (451, 452, 464, 463), (452, 453, 465, 464), (453, 454, 466, 465), (454, 455, 467, 466), (455, 444, 456, 467), (456, 457, 469, 468), (457, 458, 470, 469), (458, 459, 471, 470), (459, 460, 472, 471), (460, 461, 473, 472), (461, 462, 474, 473), (462, 463, 475, 474), (463, 464, 476, 475), (464, 465, 477, 476), (465, 466, 478, 477), (466, 467, 479, 478), (467, 456, 468, 479), (468, 469, 481, 480), (469, 470, 482, 481), (470, 471, 483, 482), (471, 472, 484, 483), (472, 473, 485, 484), (473, 474, 486, 485), (474, 475, 487, 486), (475, 476, 488, 487), (476, 477, 489, 488), (477, 478, 490, 489), (478, 479, 491, 490), (479, 468, 480, 491), (480, 481, 493, 492), (481, 482, 494, 493), (482, 483, 495, 494), (483, 484, 496, 495), (484, 485, 497, 496), (485, 486, 498, 497), (486, 487, 499, 498), (487, 488, 500, 499), (488, 489, 501, 500), (489, 490, 502, 501), (490, 491, 503, 502), (491, 480, 492, 503), (492, 493, 505, 504), (493, 494, 506, 505), (494, 495, 507, 506), (495, 496, 508, 507), (496, 497, 509, 508), (497, 498, 510, 509), (498, 499, 511, 510), (499, 500, 512, 511), (500, 501, 513, 512), (501, 502, 514, 513), (502, 503, 515, 514), (503, 492, 504, 515), (504, 505, 517, 516), (505, 506, 518, 517), (506, 507, 519, 518), (507, 508, 520, 519), (508, 509, 521, 520), (509, 510, 522, 521), (510, 511, 523, 522), (511, 512, 524, 523), (512, 513, 525, 524), (513, 514, 526, 525), (514, 515, 527, 526), (515, 504, 516, 527), (516, 517, 529, 528), (517, 518, 530, 529), (518, 519, 531, 530), (519, 520, 532, 531), (520, 521, 533, 532), (521, 522, 534, 533), (522, 523, 535, 534), (523, 524, 536, 535), (524, 525, 537, 536), (525, 526, 538, 537), (526, 527, 539, 538), (527, 516, 528, 539), (528, 529, 541, 540), (529, 530, 542, 541), (530, 531, 543, 542), (531, 532, 544, 543), (532, 533, 545, 544), (533, 534, 546, 545), (534, 535, 547, 546), (535, 536, 548, 547), (536, 537, 549, 548), (537, 538, 550, 549), (538, 539, 551, 550), (539, 528, 540, 551), (540, 541, 553, 552), (541, 542, 554, 553), (542, 543, 555, 554), (543, 544, 556, 555), (544, 545, 557, 556), (545, 546, 558, 557), (546, 547, 559, 558), (547, 548, 560, 559), (548, 549, 561, 560), (549, 550, 562, 561), (550, 551, 563, 562), (551, 540, 552, 563), (552, 553, 565, 564), (553, 554, 566, 565), (554, 555, 567, 566), (555, 556, 568, 567), (556, 557, 569, 568), (557, 558, 570, 569), (558, 559, 571, 570), (559, 560, 572, 571), (560, 561, 573, 572), (561, 562, 574, 573), (562, 563, 575, 574), (563, 552, 564, 575), (564, 565, 1, 0), (565, 566, 2, 1), (566, 567, 3, 2), (567, 568, 4, 3), (568, 569, 5, 4), (569, 570, 6, 5), (570, 571, 7, 6), (571, 572, 8, 7), (572, 573, 9, 8), (573, 574, 10, 9), (574, 575, 11, 10), (575, 564, 0, 11), (717, 1032, 865, 718), (718, 865, 894, 983), (983, 894, 810, 1082), (1082, 810, 604, 1037), (1037, 604, 605, 948), (948, 605, 931, 1150), (1150, 931, 1050, 1147), (1147, 1050, 930, 652), (652, 930, 1018, 1084), (1084, 1018, 724, 723), (723, 724, 595, 594), (594, 595, 1032, 717), (1032, 702, 682, 865), (865, 682, 1054, 894), (894, 1054, 902, 810), (810, 902, 1015, 604), (604, 1015, 1016, 605), (605, 1016, 870, 931), (931, 870, 774, 1050), (1050, 774, 775, 930), (930, 775, 861, 1018), (1018, 861, 862, 724), (724, 862, 703, 595), (595, 703, 702, 1032), (702, 830, 683, 682), (682, 683, 1118, 1054), (1054, 1118, 903, 902), (902, 903, 778, 1015), (1015, 778, 1046, 1016), (1016, 1046, 982, 870), (870, 982, 638, 774), (774, 638, 721, 775), (775, 721, 722, 861), (861, 722, 952, 862), (862, 952, 920, 703), (703, 920, 830, 702), (830, 1079, 882, 683), (683, 882, 883, 1118), (1118, 883, 954, 903), (903, 954, 779, 778), (778, 779, 972, 1046), (1046, 972, 690, 982), (982, 690, 639, 638), (638, 639, 1078, 721), (721, 1078, 617, 722), (722, 617, 953, 952), (952, 953, 844, 920), (920, 844, 1079, 830), (1079, 828, 829, 882), (882, 829, 1111, 883), (883, 1111, 692, 954), (954, 692, 693, 779), (779, 693, 973, 972), (972, 973, 691, 690), (690, 691, 746, 639), (639, 746, 1006, 1078), (1078, 1006, 618, 617), (617, 618, 1052, 953), (953, 1052, 845, 844), (844, 845, 828, 1079), (828, 765, 629, 829), (829, 629, 630, 1111), (1111, 630, 1101, 692), (692, 1101, 1134, 693), (693, 1134, 1008, 973), (973, 1008, 1009, 691), (691, 1009, 747, 746), (746, 747, 1007, 1006), (1006, 1007, 1132, 618), (618, 1132, 898, 1052), (1052, 898, 634, 845), (845, 634, 765, 828), (765, 871, 893, 629), (629, 893, 803, 630), (630, 803, 835, 1101), (1101, 835, 726, 1134), (1134, 726, 586, 1008), (1008, 586, 587, 1009), (1009, 587, 997, 747), (747, 997, 1122, 1007), (1007, 1122, 989, 1132), (1132, 989, 990, 898), (898, 990, 635, 634), (634, 635, 871, 765), (871, 826, 1144, 893), (893, 1144, 1097, 803), (803, 1097, 1098, 835), (835, 1098, 1039, 726), (726, 1039, 773, 586), (586, 773, 633, 587), (587, 633, 913, 997), (997, 913, 627, 1122), (1122, 627, 700, 989), (989, 700, 701, 990), (990, 701, 827, 635), (635, 827, 826, 871), (826, 1061, 1041, 1144), (1144, 1041, 831, 1097), (1097, 831, 832, 1098), (1098, 832, 1040, 1039), (1039, 1040, 1146, 773), (773, 1146, 1108, 633), (633, 1108, 584, 913), (913, 584, 628, 627), (627, 628, 757, 700), (700, 757, 843, 701), (701, 843, 1062, 827), (827, 1062, 1061, 826), (1061, 1035, 812, 1041), (1041, 812, 813, 831), (831, 813, 963, 832), (832, 963, 673, 1040), (1040, 673, 674, 1146), (1146, 674, 896, 1108), (1108, 896, 585, 584), (584, 585, 873, 628), (628, 873, 874, 757), (757, 874, 650, 843), (843, 650, 651, 1062), (1062, 651, 1035, 1061), (1035, 698, 925, 812), (812, 925, 988, 813), (813, 988, 1056, 963), (963, 1056, 996, 673), (673, 996, 1120, 674), (674, 1120, 855, 896), (896, 855, 658, 585), (585, 658, 1114, 873), (873, 1114, 707, 874), (874, 707, 708, 650), (650, 708, 958, 651), (651, 958, 698, 1035), (698, 699, 805, 925), (925, 805, 1031, 988), (988, 1031, 1057, 1056), (1056, 1057, 582, 996), (996, 582, 1063, 1120), (1120, 1063, 856, 855), (855, 856, 764, 658), (658, 764, 907, 1114), (1114, 907, 814, 707), (707, 814, 715, 708), (708, 715, 986, 958), (958, 986, 699, 698), (699, 1085, 665, 805), (805, 665, 666, 1031), (1031, 666, 824, 1057), (1057, 824, 583, 582), (582, 583, 964, 1063), (1063, 964, 965, 856), (856, 965, 1131, 764), (764, 1131, 908, 907), (907, 908, 815, 814), (814, 815, 716, 715), (715, 716, 987, 986), (986, 987, 1085, 699), (1085, 868, 1091, 665), (665, 1091, 656, 666), (666, 656, 801, 824), (824, 801, 853, 583), (583, 853, 854, 964), (964, 854, 733, 965), (965, 733, 734, 1131), (1131, 734, 840, 908), (908, 840, 994, 815), (815, 994, 995, 716), (716, 995, 1067, 987), (987, 1067, 868, 1085), (868, 869, 1128, 1091), (1091, 1128, 657, 656), (656, 657, 802, 801), (801, 802, 619, 853), (853, 619, 744, 854), (854, 744, 1049, 733), (733, 1049, 947, 734), (734, 947, 924, 840), (840, 924, 598, 994), (994, 598, 599, 995), (995, 599, 808, 1067), (1067, 808, 869, 868), (869, 1125, 1126, 1128), (1128, 1126, 799, 657), (657, 799, 800, 802), (802, 800, 620, 619), (619, 620, 745, 744), (744, 745, 943, 1049), (1049, 943, 592, 947), (947, 592, 593, 924), (924, 593, 610, 598), (598, 610, 1083, 599), (599, 1083, 809, 808), (808, 809, 1125, 869), (1125, 922, 817, 1126), (1126, 817, 818, 799), (799, 818, 1036, 800), (800, 1036, 834, 620), (620, 834, 1014, 745), (745, 1014, 680, 943), (943, 680, 681, 592), (592, 681, 737, 593), (593, 737, 611, 610), (610, 611, 836, 1083), (1083, 836, 1096, 809), (809, 1096, 922, 1125), (922, 979, 1076, 817), (817, 1076, 1077, 818), (818, 1077, 962, 1036), (1036, 962, 900, 834), (834, 900, 901, 1014), (1014, 901, 933, 680), (680, 933, 851, 681), (681, 851, 738, 737), (737, 738, 929, 611), (611, 929, 837, 836), (836, 837, 1066, 1096), (1096, 1066, 979, 922), (979, 880, 918, 1076), (1076, 918, 970, 1077), (1077, 970, 659, 962), (962, 659, 660, 900), (900, 660, 798, 901), (901, 798, 957, 933), (933, 957, 852, 851), (851, 852, 1028, 738), (738, 1028, 946, 929), (929, 946, 646, 837), (837, 646, 647, 1066), (1066, 647, 880, 979), (880, 881, 919, 918), (918, 919, 971, 970), (970, 971, 1075, 659), (659, 1075, 911, 660), (660, 911, 1038, 798), (798, 1038, 1073, 957), (957, 1073, 785, 852), (852, 785, 786, 1028), (1028, 786, 655, 946), (946, 655, 789, 646), (646, 789, 791, 647), (647, 791, 881, 880), (881, 1100, 992, 919), (919, 992, 1048, 971), (971, 1048, 677, 1075), (1075, 677, 678, 911), (911, 678, 729, 1038), (1038, 729, 1074, 1073), (1073, 1074, 1137, 785), (785, 1137, 580, 786), (786, 580, 581, 655), (655, 581, 790, 789), (789, 790, 1151, 791), (791, 1151, 1100, 881), (1100, 1029, 993, 992), (992, 993, 743, 1048), (1048, 743, 612, 677), (677, 612, 613, 678), (678, 613, 730, 729), (729, 730, 1053, 1074), (1074, 1053, 1002, 1137), (1137, 1002, 932, 580), (580, 932, 615, 581), (581, 615, 1086, 790), (790, 1086, 1030, 1151), (1151, 1030, 1029, 1100), (1029, 1070, 796, 993), (993, 796, 797, 743), (743, 797, 755, 612), (612, 755, 728, 613), (613, 728, 938, 730), (730, 938, 704, 1053), (1053, 704, 705, 1002), (1002, 705, 1092, 932), (932, 1092, 616, 615), (615, 616, 1011, 1086), (1086, 1011, 1012, 1030), (1030, 1012, 1070, 1029), (1070, 590, 591, 796), (796, 591, 1060, 797), (797, 1060, 756, 755), (755, 756, 1010, 728), (728, 1010, 766, 938), (938, 766, 767, 704), (704, 767, 1055, 705), (705, 1055, 977, 1092), (1092, 977, 696, 616), (616, 696, 823, 1011), (1011, 823, 912, 1012), (1012, 912, 590, 1070), (590, 648, 1027, 591), (591, 1027, 887, 1060), (1060, 887, 888, 756), (756, 888, 631, 1010), (1010, 631, 632, 766), (766, 632, 1069, 767), (767, 1069, 1107, 1055), (1055, 1107, 978, 977), (977, 978, 697, 696), (696, 697, 727, 823), (823, 727, 669, 912), (912, 669, 648, 590), (648, 649, 895, 1027), (1027, 895, 1106, 887), (887, 1106, 1033, 888), (888, 1033, 889, 631), (631, 889, 890, 632), (632, 890, 663, 1069), (1069, 663, 664, 1107), (1107, 664, 804, 978), (978, 804, 1116, 697), (697, 1116, 969, 727), (727, 969, 670, 669), (669, 670, 649, 648), (649, 816, 776, 895), (895, 776, 636, 1106), (1106, 636, 1034, 1033), (1033, 1034, 849, 889), (889, 849, 975, 890), (890, 975, 976, 663), (663, 976, 688, 664), (664, 688, 689, 804), (804, 689, 1110, 1116), (1116, 1110, 821, 969), (969, 821, 822, 670), (670, 822, 816, 649), (816, 1109, 777, 776), (776, 777, 637, 636), (636, 637, 945, 1034), (1034, 945, 850, 849), (849, 850, 608, 975), (975, 608, 999, 976), (976, 999, 1021, 688), (688, 1021, 713, 689), (689, 713, 876, 1110), (1110, 876, 877, 821), (821, 877, 1113, 822), (822, 1113, 1109, 816), (1109, 751, 752, 777), (777, 752, 934, 637), (637, 934, 935, 945), (945, 935, 1099, 850), (850, 1099, 609, 608), (608, 609, 1138, 999), (999, 1138, 847, 1021), (1021, 847, 714, 713), (713, 714, 576, 876), (876, 576, 614, 877), (877, 614, 1143, 1113), (1113, 1143, 751, 1109), (751, 906, 961, 752), (752, 961, 787, 934), (934, 787, 788, 935), (935, 788, 872, 1099), (1099, 872, 950, 609), (609, 950, 1065, 1138), (1138, 1065, 848, 847), (847, 848, 1119, 714), (714, 1119, 577, 576), (576, 577, 706, 614), (614, 706, 923, 1143), (1143, 923, 906, 751), (906, 741, 825, 961), (961, 825, 899, 787), (787, 899, 1087, 788), (788, 1087, 1088, 872), (872, 1088, 1005, 950), (950, 1005, 750, 1065), (1065, 750, 596, 848), (848, 596, 1117, 1119), (1119, 1117, 1135, 577), (577, 1135, 1149, 706), (706, 1149, 742, 923), (923, 742, 741, 906), (741, 1130, 719, 825), (825, 719, 720, 899), (899, 720, 1058, 1087), (1087, 1058, 859, 1088), (1088, 859, 860, 1005), (1005, 860, 811, 750), (750, 811, 597, 596), (596, 597, 1103, 1117), (1117, 1103, 1104, 1135), (1135, 1104, 1025, 1149), (1149, 1025, 1026, 742), (742, 1026, 1130, 741), (1130, 866, 942, 719), (719, 942, 1089, 720), (720, 1089, 1059, 1058), (1058, 1059, 1133, 859), (859, 1133, 606, 860), (860, 606, 607, 811), (811, 607, 679, 597), (597, 679, 694, 1103), (1103, 694, 695, 1104), (1104, 695, 642, 1025), (1025, 642, 867, 1026), (1026, 867, 866, 1130), (866, 941, 1051, 942), (942, 1051, 886, 1089), (1089, 886, 794, 1059), (1059, 794, 783, 1133), (1133, 783, 661, 606), (606, 661, 1081, 607), (607, 1081, 1047, 679), (679, 1047, 863, 694), (694, 863, 864, 695), (695, 864, 643, 642), (642, 643, 949, 867), (867, 949, 941, 866), (941, 1112, 956, 1051), (1051, 956, 578, 886), (886, 578, 731, 794), (794, 731, 784, 783), (783, 784, 662, 661), (661, 662, 1129, 1081), (1081, 1129, 675, 1047), (1047, 675, 676, 863), (863, 676, 1001, 864), (864, 1001, 1024, 643), (643, 1024, 1068, 949), (949, 1068, 1112, 941), (1112, 884, 885, 956), (956, 885, 579, 578), (578, 579, 732, 731), (731, 732, 1105, 784), (784, 1105, 939, 662), (662, 939, 940, 1129), (1129, 940, 914, 675), (675, 914, 897, 676), (676, 897, 1124, 1001), (1001, 1124, 944, 1024), (1024, 944, 748, 1068), (1068, 748, 884, 1112), (884, 771, 772, 885), (885, 772, 1064, 579), (579, 1064, 602, 732), (732, 602, 603, 1105), (1105, 603, 928, 939), (939, 928, 974, 940), (940, 974, 915, 914), (914, 915, 1127, 897), (897, 1127, 1094, 1124), (1124, 1094, 1095, 944), (944, 1095, 749, 748), (748, 749, 771, 884), (771, 671, 891, 772), (772, 891, 892, 1064), (1064, 892, 667, 602), (602, 667, 668, 603), (603, 668, 1045, 928), (928, 1045, 623, 974), (974, 623, 624, 915), (915, 624, 857, 1127), (1127, 857, 858, 1094), (1094, 858, 875, 1095), (1095, 875, 1148, 749), (749, 1148, 671, 771), (671, 672, 1043, 891), (891, 1043, 1044, 892), (892, 1044, 768, 667), (667, 768, 1017, 668), (668, 1017, 916, 1045), (1045, 916, 917, 623), (623, 917, 711, 624), (624, 711, 712, 857), (857, 712, 955, 858), (858, 955, 806, 875), (875, 806, 807, 1148), (1148, 807, 672, 671), (672, 1071, 951, 1043), (1043, 951, 1019, 1044), (1044, 1019, 792, 768), (768, 792, 1139, 1017), (1017, 1139, 1115, 916), (916, 1115, 980, 917), (917, 980, 981, 711), (711, 981, 761, 712), (712, 761, 841, 955), (955, 841, 842, 806), (806, 842, 1141, 807), (807, 1141, 1071, 672), (1071, 735, 736, 951), (951, 736, 1020, 1019), (1019, 1020, 793, 792), (792, 793, 1042, 1139), (1139, 1042, 937, 1115), (1115, 937, 1003, 980), (980, 1003, 759, 981), (981, 759, 762, 761), (761, 762, 625, 841), (841, 625, 753, 842), (842, 753, 959, 1141), (1141, 959, 735, 1071), (735, 927, 819, 736), (736, 819, 820, 1020), (1020, 820, 1136, 793), (793, 1136, 686, 1042), (1042, 686, 687, 937), (937, 687, 1004, 1003), (1003, 1004, 760, 759), (759, 760, 781, 762), (762, 781, 626, 625), (625, 626, 754, 753), (753, 754, 1000, 959), (959, 1000, 927, 735), (927, 904, 905, 819), (819, 905, 684, 820), (820, 684, 685, 1136), (1136, 685, 1080, 686), (686, 1080, 838, 687), (687, 838, 839, 1004), (1004, 839, 991, 760), (760, 991, 782, 781), (781, 782, 1013, 626), (626, 1013, 1142, 754), (754, 1142, 1140, 1000), (1000, 1140, 904, 927), (904, 588, 921, 905), (905, 921, 846, 684), (684, 846, 763, 685), (685, 763, 769, 1080), (1080, 769, 770, 838), (838, 770, 709, 839), (839, 709, 984, 991), (991, 984, 968, 782), (782, 968, 600, 1013), (1013, 600, 601, 1142), (1142, 601, 926, 1140), (1140, 926, 588, 904), (588, 589, 739, 921), (921, 739, 1121, 846), (846, 1121, 1093, 763), (763, 1093, 909, 769), (769, 909, 910, 770), (770, 910, 710, 709), (709, 710, 985, 984), (984, 985, 1090, 968), (968, 1090, 998, 600), (600, 998, 653, 601), (601, 653, 725, 926), (926, 725, 589, 588), (589, 833, 740, 739), (739, 740, 621, 1121), (1121, 621, 622, 1093), (1093, 622, 758, 909), (909, 758, 644, 910), (910, 644, 1022, 710), (710, 1022, 1023, 985), (985, 1023, 878, 1090), (1090, 878, 879, 998), (998, 879, 654, 653), (653, 654, 795, 725), (725, 795, 833, 589), (833, 1123, 966, 740), (740, 966, 967, 621), (621, 967, 1102, 622), (622, 1102, 936, 758), (758, 936, 645, 644), (644, 645, 1145, 1022), (1022, 1145, 640, 1023), (1023, 640, 641, 878), (878, 641, 1072, 879), (879, 1072, 960, 654), (654, 960, 780, 795), (795, 780, 1123, 833), (1123, 717, 718, 966), (966, 718, 983, 967), (967, 983, 1082, 1102), (1102, 1082, 1037, 936), (936, 1037, 948, 645), (645, 948, 1150, 1145), (1145, 1150, 1147, 640), (640, 1147, 652, 641), (641, 652, 1084, 1072), (1072, 1084, 723, 960), (960, 723, 594, 780), (780, 594, 717, 1123)])
me_torus_001.polygons.foreach_set('material_index', [0, 0, 0, 0, 0, 0, 0, 0, 0, 0, 0, 0, 0, 0, 0, 0, 0, 0, 0, 0, 0, 0, 0, 0, 0, 0, 0, 0, 0, 0, 0, 0, 0, 0, 0, 0, 0, 0, 0, 0, 0, 0, 0, 0, 0, 0, 0, 0, 0, 0, 0, 0, 0, 0, 0, 0, 0, 0, 0, 0, 0, 0, 0, 0, 0, 0, 0, 0, 0, 0, 0, 0, 0, 0, 0, 0, 0, 0, 0, 0, 0, 0, 0, 0, 0, 0, 0, 0, 0, 0, 0, 0, 0, 0, 0, 0, 0, 0, 0, 0, 0, 0, 0, 0, 0, 0, 0, 0, 0, 0, 0, 0, 0, 0, 0, 0, 0, 0, 0, 0, 0, 0, 0, 0, 0, 0, 0, 0, 0, 0, 0, 0, 0, 0, 0, 0, 0, 0, 0, 0, 0, 0, 0, 0, 0, 0, 0, 0, 0, 0, 0, 0, 0, 0, 0, 0, 0, 0, 0, 0, 0, 0, 0, 0, 0, 0, 0, 0, 0, 0, 0, 0, 0, 0, 0, 0, 0, 0, 0, 0, 0, 0, 0, 0, 0, 0, 0, 0, 0, 0, 0, 0, 0, 0, 0, 0, 0, 0, 0, 0, 0, 0, 0, 0, 0, 0, 0, 0, 0, 0, 0, 0, 0, 0, 0, 0, 0, 0, 0, 0, 0, 0, 0, 0, 0, 0, 0, 0, 0, 0, 0, 0, 0, 0, 0, 0, 0, 0, 0, 0, 0, 0, 0, 0, 0, 0, 0, 0, 0, 0, 0, 0, 0, 0, 0, 0, 0, 0, 0, 0, 0, 0, 0, 0, 0, 0, 0, 0, 0, 0, 0, 0, 0, 0, 0, 0, 0, 0, 0, 0, 0, 0, 0, 0, 0, 0, 0, 0, 0, 0, 0, 0, 0, 0, 0, 0, 0, 0, 0, 0, 0, 0, 0, 0, 0, 0, 0, 0, 0, 0, 0, 0, 0, 0, 0, 0, 0, 0, 0, 0, 0, 0, 0, 0, 0, 0, 0, 0, 0, 0, 0, 0, 0, 0, 0, 0, 0, 0, 0, 0, 0, 0, 0, 0, 0, 0, 0, 0, 0, 0, 0, 0, 0, 0, 0, 0, 0, 0, 0, 0, 0, 0, 0, 0, 0, 0, 0, 0, 0, 0, 0, 0, 0, 0, 0, 0, 0, 0, 0, 0, 0, 0, 0, 0, 0, 0, 0, 0, 0, 0, 0, 0, 0, 0, 0, 0, 0, 0, 0, 0, 0, 0, 0, 0, 0, 0, 0, 0, 0, 0, 0, 0, 0, 0, 0, 0, 0, 0, 0, 0, 0, 0, 0, 0, 0, 0, 0, 0, 0, 0, 0, 0, 0, 0, 0, 0, 0, 0, 0, 0, 0, 0, 0, 0, 0, 0, 0, 0, 0, 0, 0, 0, 0, 0, 0, 0, 0, 0, 0, 0, 0, 0, 0, 0, 0, 0, 0, 0, 0, 0, 0, 0, 0, 0, 0, 0, 0, 0, 0, 0, 0, 0, 0, 0, 0, 0, 0, 0, 0, 0, 0, 0, 0, 0, 0, 0, 0, 0, 0, 0, 0, 0, 0, 0, 0, 0, 0, 0, 0, 0, 0, 0, 0, 0, 0, 0, 0, 0, 0, 0, 0, 0, 0, 0, 0, 0, 0, 0, 0, 0, 0, 0, 0, 0, 0, 0, 0, 0, 0, 0, 0, 0, 0, 0, 0, 0, 0, 0, 0, 0, 0, 0, 0, 0, 0, 0, 0, 0, 0, 0, 0, 0, 0, 0, 0, 0, 0, 0, 0, 0, 0, 0, 0, 0, 0, 0, 0, 0, 0, 0, 0, 0, 1, 1, 1, 1, 0, 0, 0, 0, 0, 0, 0, 0, 1, 1, 1, 1, 0, 0, 0, 0, 0, 0, 0, 0, 1, 1, 1, 1, 0, 0, 0, 0, 0, 0, 0, 0, 1, 1, 1, 1, 0, 0, 0, 0, 0, 0, 0, 0, 1, 1, 1, 1, 0, 0, 0, 0, 0, 0, 0, 0, 1, 1, 1, 1, 0, 0, 0, 0, 0, 0, 0, 0, 1, 1, 1, 1, 0, 0, 0, 0, 0, 0, 0, 0, 1, 1, 1, 1, 0, 0, 0, 0, 0, 0, 0, 0, 1, 1, 1, 1, 0, 0, 0, 0, 0, 0, 0, 0, 1, 1, 1, 1, 0, 0, 0, 0, 0, 0, 0, 0, 1, 1, 1, 1, 0, 0, 0, 0, 0, 0, 0, 0, 1, 1, 1, 1, 0, 0, 0, 0, 0, 0, 0, 0, 1, 1, 1, 1, 0, 0, 0, 0, 0, 0, 0, 0, 1, 1, 1, 1, 0, 0, 0, 0, 0, 0, 0, 0, 1, 1, 1, 1, 0, 0, 0, 0, 0, 0, 0, 0, 1, 1, 1, 1, 0, 0, 0, 0, 0, 0, 0, 0, 1, 1, 1, 1, 0, 0, 0, 0, 0, 0, 0, 0, 1, 1, 1, 1, 0, 0, 0, 0, 0, 0, 0, 0, 1, 1, 1, 1, 0, 0, 0, 0, 0, 0, 0, 0, 1, 1, 1, 1, 0, 0, 0, 0, 0, 0, 0, 0, 1, 1, 1, 1, 0, 0, 0, 0, 0, 0, 0, 0, 1, 1, 1, 1, 0, 0, 0, 0, 0, 0, 0, 0, 1, 1, 1, 1, 0, 0, 0, 0, 0, 0, 0, 0, 1, 1, 1, 1, 0, 0, 0, 0, 0, 0, 0, 0, 1, 1, 1, 1, 0, 0, 0, 0, 0, 0, 0, 0, 1, 1, 1, 1, 0, 0, 0, 0, 0, 0, 0, 0, 1, 1, 1, 1, 0, 0, 0, 0, 0, 0, 0, 0, 1, 1, 1, 1, 0, 0, 0, 0, 0, 0, 0, 0, 1, 1, 1, 1, 0, 0, 0, 0, 0, 0, 0, 0, 1, 1, 1, 1, 0, 0, 0, 0, 0, 0, 0, 0, 1, 1, 1, 1, 0, 0, 0, 0, 0, 0, 0, 0, 1, 1, 1, 1, 0, 0, 0, 0, 0, 0, 0, 0, 1, 1, 1, 1, 0, 0, 0, 0, 0, 0, 0, 0, 1, 1, 1, 1, 0, 0, 0, 0, 0, 0, 0, 0, 1, 1, 1, 1, 0, 0, 0, 0, 0, 0, 0, 0, 1, 1, 1, 1, 0, 0, 0, 0, 0, 0, 0, 0, 1, 1, 1, 1, 0, 0, 0, 0, 0, 0, 0, 0, 1, 1, 1, 1, 0, 0, 0, 0, 0, 0, 0, 0, 1, 1, 1, 1, 0, 0, 0, 0, 0, 0, 0, 0, 1, 1, 1, 1, 0, 0, 0, 0, 0, 0, 0, 0, 1, 1, 1, 1, 0, 0, 0, 0, 0, 0, 0, 0, 1, 1, 1, 1, 0, 0, 0, 0, 0, 0, 0, 0, 1, 1, 1, 1, 0, 0, 0, 0, 0, 0, 0, 0, 1, 1, 1, 1, 0, 0, 0, 0, 0, 0, 0, 0, 1, 1, 1, 1, 0, 0, 0, 0, 0, 0, 0, 0, 1, 1, 1, 1, 0, 0, 0, 0, 0, 0, 0, 0, 1, 1, 1, 1, 0, 0, 0, 0, 0, 0, 0, 0, 1, 1, 1, 1, 0, 0])
me_torus_001.materials.append(None)
me_torus_001.materials.append(mat_002)
me_torus_001.use_remesh_preserve_volume = False
me_torus_001.use_remesh_preserve_attributes = False
me_torus_001.use_mirror_vertex_groups = False
me_torus_001.update()

# ---- curves / text
txt_001 = bpy.data.curves.new('텍스트.001', 'FONT')
txt_001.dimensions = '2D'
txt_001.body = 'CD'
txt_001.use_path_clamp = True
txt_001.bevel_resolution = 0

# ---- objects
ob_x = bpy.data.objects.new('텍스트', txt_001)
ob_torus_001 = bpy.data.objects.new('Torus.001', me_torus_001)
ob_lamp = bpy.data.objects.new('Lamp', light_lamp)

# ---- transforms, parenting, visibility, modifiers, constraints
ob_x.location = (-0.2177, -0.3314, 0.04839)
ob_x.scale = (0.2029, 0.2029, 0.2029)
ob_x.lineart.crease_threshold = 0.0
ob_torus_001.location = (0.0, 0.0, 0.0)
ob_torus_001.scale = (0.5813, 0.5813, -0.06395)
ob_torus_001.lineart.crease_threshold = 0.0
ob_lamp.location = (4.076, 1.005, 5.904)
ob_lamp.rotation_euler = (0.6503, 0.05522, 1.866)
ob_lamp.lock_rotations_4d = False
ob_lamp.empty_display_type = 'ARROWS'
ob_lamp.color = (0.0, 0.0, 0.0, 0.0)
ob_lamp.lineart.crease_threshold = 0.0

# ---- collection membership
col_collection_1.objects.link(ob_x)
col_collection_1.objects.link(ob_torus_001)
col_collection_1.objects.link(ob_lamp)

# ---- scene / render settings (as saved in the file)
scene.frame_start = 1; scene.frame_end = 250; scene.frame_set(12)
scene.render.engine = 'BLENDER_EEVEE_NEXT'
scene.render.resolution_percentage = 50
scene.render.dither_intensity = 0.0
scene.cycles.use_denoising = False
scene.cycles.samples = 128
scene.cycles.sampling_pattern = 'TABULATED_SOBOL'
scene.cycles.use_adaptive_sampling = False
scene.cycles.use_light_tree = False
scene.cycles.blur_glossy = 0.0
scene.cycles.sample_clamp_indirect = 0.0
scene.view_settings.view_transform = 'Standard'
bpy.context.view_layer.update()

# ---- added for rendering (the .blend has no active camera): camera
cam_auto = bpy.data.cameras.new('AutoCamera')
cam_auto.lens = 50.0
cam_auto.sensor_width = 36.0
cam_auto.clip_end = 1000.0
ob_auto_camera = bpy.data.objects.new('AutoCamera', cam_auto)
scene.collection.objects.link(ob_auto_camera)
ob_auto_camera.location = (2.17683, -2.45139, 1.68852)
ob_auto_camera.rotation_euler = (1.09748, -7.21219e-08, 0.694738)
scene.camera = ob_auto_camera
bpy.context.view_layer.update()

